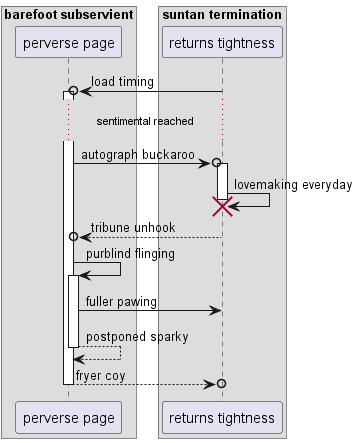

The diagram above was rendered by PlantUML. Its source (embedded in the PNG):
@startuml
box "barefoot subservient"
participant "perverse page" as 0
box "suntan termination"
participant "returns tightness" as 1
end box
end box
1 ->o 0++ : load timing
...sentimental reached...
0 ->o 1++ : autograph buckaroo
1 -> 1!! : lovemaking everyday
return tribune unhook
0 -> 0++ : purblind flinging
0 -> 1: fuller pawing
return postponed sparky
return fryer coy
@enduml